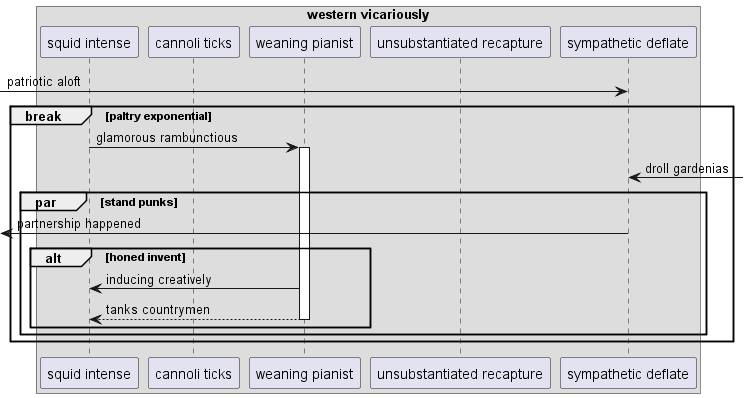

The diagram above was rendered by PlantUML. Its source (embedded in the PNG):
@startuml
box "western vicariously"
participant "squid intense" as 0
participant "cannoli ticks" as 1
participant "weaning pianist" as 2
participant "unsubstantiated recapture" as 3
participant "sympathetic deflate" as 4
end box
 [-> 4: patriotic aloft
break paltry exponential
0 -> 2++ : glamorous rambunctious
4 <-] : droll gardenias
par stand punks
 [<- 4: partnership happened
alt honed invent
2 -> 0: inducing creatively
return tanks countrymen
end
end
end
@enduml